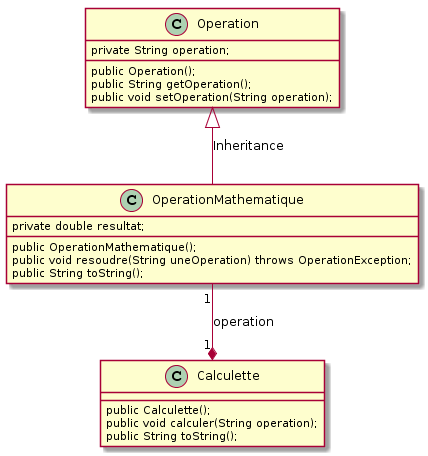

The diagram above was rendered by PlantUML. Its source (embedded in the PNG):
@startuml
class Operation {
    private String operation;

    public Operation(); 
    public String getOperation();
    public void setOperation(String operation);
}

class OperationMathematique {
    private double resultat;

    public OperationMathematique();
    public void resoudre(String uneOperation) throws OperationException;
    public String toString();
} 

class Calculette {

    public Calculette();
    public void calculer(String operation);
    public String toString();
} 

Operation <|-down- OperationMathematique: Inheritance
Calculette "1" *-up- "1" OperationMathematique: operation
@enduml